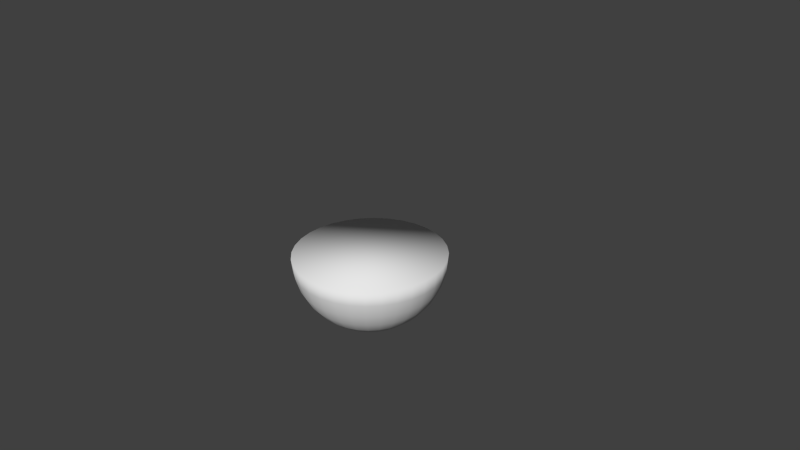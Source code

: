 # Source: Hemisphere.blend  (saved by Blender 2.73.0; exported with 4.5.12 LTS)
import bpy
from mathutils import Matrix  # noqa: F401  (used for matrix-valued properties, if any)

bpy.ops.wm.read_factory_settings(use_empty=True)
scene = bpy.context.scene
scene.name = 'Scene'

# ---- collections
col_collection_1 = bpy.data.collections.new('Collection 1'); scene.collection.children.link(col_collection_1)

# ---- world
world_world = bpy.data.worlds.new('World'); scene.world = world_world
world_world.color = (0.05088, 0.05088, 0.05088)
world_world.use_sun_shadow = False
world_world.sun_shadow_jitter_overblur = 0.0
world_world.cycles.sampling_method = 'MANUAL'
world_world.cycles.sample_map_resolution = 256

# ---- cameras
cam_camera = bpy.data.cameras.new('Camera')
cam_camera.clip_end = 100.0
cam_camera.lens = 35.0
cam_camera.sensor_width = 32.0
cam_camera.sensor_height = 18.0
cam_camera.ortho_scale = 7.314
cam_camera.dof.focus_distance = 0.0
cam_camera.dof.aperture_fstop = 128.0

# ---- meshes
me_sphere = bpy.data.meshes.new('Sphere')
me_sphere.from_pydata([(-1.0, 0.0, 7.55e-08), (-0.9808, 0.0, -0.1951), (-0.9239, 0.0, -0.3827), (-0.8315, 0.0, -0.5556), (-0.7071, 0.0, -0.7071), (-0.5556, 0.0, -0.8315), (-0.3827, 0.0, -0.9239), (-0.1951, 0.0, -0.9808), (-0.9808, 0.1951, 7.55e-08), (-0.9619, 0.1913, -0.1951), (-0.9061, 0.1802, -0.3827), (-0.8155, 0.1622, -0.5556), (-0.6935, 0.1379, -0.7071), (-0.5449, 0.1084, -0.8315), (-0.3753, 0.07466, -0.9239), (-0.1913, 0.03806, -0.9808), (-0.9239, 0.3827, 7.55e-08), (-0.9061, 0.3753, -0.1951), (-0.8536, 0.3536, -0.3827), (-0.7682, 0.3182, -0.5556), (-0.6533, 0.2706, -0.7071), (-0.5133, 0.2126, -0.8315), (-0.3536, 0.1464, -0.9239), (-0.1802, 0.07466, -0.9808), (-0.8315, 0.5556, 7.55e-08), (-0.8155, 0.5449, -0.1951), (-0.7682, 0.5133, -0.3827), (-0.6913, 0.4619, -0.5556), (-0.5879, 0.3928, -0.7071), (-0.4619, 0.3087, -0.8315), (-0.3182, 0.2126, -0.9239), (-0.1622, 0.1084, -0.9808), (-0.7071, 0.7071, 7.55e-08), (-0.6935, 0.6935, -0.1951), (-0.6533, 0.6533, -0.3827), (-0.5879, 0.5879, -0.5556), (-0.5, 0.5, -0.7071), (-0.3928, 0.3928, -0.8315), (-0.2706, 0.2706, -0.9239), (-0.1379, 0.1379, -0.9808), (-0.5556, 0.8315, 7.55e-08), (-0.5449, 0.8155, -0.1951), (-0.5133, 0.7682, -0.3827), (-0.4619, 0.6913, -0.5556), (-0.3928, 0.5879, -0.7071), (-0.3087, 0.4619, -0.8315), (-0.2126, 0.3182, -0.9239), (-0.1084, 0.1622, -0.9808), (-0.3827, 0.9239, 7.55e-08), (-0.3753, 0.9061, -0.1951), (-0.3536, 0.8536, -0.3827), (-0.3182, 0.7682, -0.5556), (-0.2706, 0.6533, -0.7071), (-0.2126, 0.5133, -0.8315), (-0.1464, 0.3536, -0.9239), (-0.07466, 0.1802, -0.9808), (-0.1951, 0.9808, 7.55e-08), (-0.1913, 0.9619, -0.1951), (-0.1802, 0.9061, -0.3827), (-0.1622, 0.8155, -0.5556), (-0.1379, 0.6935, -0.7071), (-0.1084, 0.5449, -0.8315), (-0.07466, 0.3753, -0.9239), (-0.03806, 0.1913, -0.9808), (3.788e-07, 1.0, 7.55e-08), (3.937e-07, 0.9808, -0.1951), (2.298e-07, 0.9239, -0.3827), (3.341e-07, 0.8315, -0.5556), (3.192e-07, 0.7071, -0.7071), (3.415e-07, 0.5556, -0.8315), (3.043e-07, 0.3827, -0.9239), (3.08e-07, 0.1951, -0.9808), (0.1951, 0.9808, 7.55e-08), (0.1913, 0.9619, -0.1951), (0.1802, 0.9061, -0.3827), (0.1622, 0.8155, -0.5556), (0.138, 0.6935, -0.7071), (0.1084, 0.5449, -0.8315), (0.07466, 0.3753, -0.9239), (0.03806, 0.1913, -0.9808), (0.3827, 0.9239, 7.55e-08), (0.3753, 0.9061, -0.1951), (0.3536, 0.8536, -0.3827), (0.3182, 0.7682, -0.5556), (0.2706, 0.6533, -0.7071), (0.2126, 0.5133, -0.8315), (0.1464, 0.3536, -0.9239), (0.07466, 0.1802, -0.9808), (0.5556, 0.8315, 7.55e-08), (0.5449, 0.8155, -0.1951), (0.5133, 0.7682, -0.3827), (0.4619, 0.6913, -0.5556), (0.3928, 0.5879, -0.7071), (0.3087, 0.4619, -0.8315), (0.2126, 0.3182, -0.9239), (0.1084, 0.1622, -0.9808), (0.7071, 0.7071, 7.55e-08), (0.6935, 0.6935, -0.1951), (0.6533, 0.6533, -0.3827), (0.5879, 0.5879, -0.5556), (0.5, 0.5, -0.7071), (0.3928, 0.3928, -0.8315), (0.2706, 0.2706, -0.9239), (0.138, 0.1379, -0.9808), (0.8315, 0.5556, 7.55e-08), (0.8155, 0.5449, -0.1951), (0.7682, 0.5133, -0.3827), (0.6913, 0.4619, -0.5556), (0.5879, 0.3928, -0.7071), (0.4619, 0.3087, -0.8315), (0.3182, 0.2126, -0.9239), (0.1622, 0.1084, -0.9808), (0.9239, 0.3827, 7.55e-08), (0.9061, 0.3753, -0.1951), (0.8536, 0.3536, -0.3827), (0.7682, 0.3182, -0.5556), (0.6533, 0.2706, -0.7071), (0.5133, 0.2126, -0.8315), (0.3536, 0.1464, -0.9239), (0.1802, 0.07466, -0.9808), (0.9808, 0.1951, 7.55e-08), (0.9619, 0.1913, -0.1951), (0.9061, 0.1802, -0.3827), (0.8155, 0.1622, -0.5556), (0.6935, 0.1379, -0.7071), (0.5449, 0.1084, -0.8315), (0.3753, 0.07466, -0.9239), (0.1913, 0.03806, -0.9808), (1.0, -1.003e-07, 7.55e-08), (0.9808, -8.544e-08, -0.1951), (0.9239, 6.357e-08, -0.3827), (0.8315, -8.544e-08, -0.5556), (0.7071, -2.584e-08, -0.7071), (0.5556, -1.094e-08, -0.8315), (0.3827, 3.964e-09, -0.9239), (0.1951, 3.964e-09, -0.9808), (3.258e-07, 0.0, -1.0), (0.9808, -0.1951, 7.55e-08), (0.9619, -0.1913, -0.1951), (0.9061, -0.1802, -0.3827), (0.8155, -0.1622, -0.5556), (0.6935, -0.1379, -0.7071), (0.5449, -0.1084, -0.8315), (0.3753, -0.07466, -0.9239), (0.1913, -0.03806, -0.9808), (0.9239, -0.3827, 7.55e-08), (0.9061, -0.3753, -0.1951), (0.8536, -0.3536, -0.3827), (0.7682, -0.3182, -0.5556), (0.6533, -0.2706, -0.7071), (0.5133, -0.2126, -0.8315), (0.3536, -0.1464, -0.9239), (0.1802, -0.07466, -0.9808), (0.8315, -0.5556, 7.55e-08), (0.8155, -0.5449, -0.1951), (0.7682, -0.5133, -0.3827), (0.6913, -0.4619, -0.5556), (0.5879, -0.3928, -0.7071), (0.4619, -0.3087, -0.8315), (0.3182, -0.2126, -0.9239), (0.1622, -0.1084, -0.9808), (0.7071, -0.7071, 7.55e-08), (0.6935, -0.6935, -0.1951), (0.6533, -0.6533, -0.3827), (0.5879, -0.5879, -0.5556), (0.5, -0.5, -0.7071), (0.3928, -0.3928, -0.8315), (0.2706, -0.2706, -0.9239), (0.1379, -0.1379, -0.9808), (0.5556, -0.8315, 7.55e-08), (0.5449, -0.8155, -0.1951), (0.5133, -0.7682, -0.3827), (0.4619, -0.6913, -0.5556), (0.3928, -0.5879, -0.7071), (0.3087, -0.4619, -0.8315), (0.2126, -0.3182, -0.9239), (0.1084, -0.1622, -0.9808), (0.3827, -0.9239, 7.55e-08), (0.3753, -0.9061, -0.1951), (0.3536, -0.8536, -0.3827), (0.3182, -0.7682, -0.5556), (0.2706, -0.6533, -0.7071), (0.2126, -0.5133, -0.8315), (0.1464, -0.3536, -0.9239), (0.07466, -0.1802, -0.9808), (0.1951, -0.9808, 7.55e-08), (0.1913, -0.9619, -0.1951), (0.1802, -0.9061, -0.3827), (0.1622, -0.8155, -0.5556), (0.1379, -0.6935, -0.7071), (0.1084, -0.5449, -0.8315), (0.07466, -0.3753, -0.9239), (0.03806, -0.1913, -0.9808), (1.404e-07, -1.0, 7.55e-08), (9.567e-08, -0.9808, -0.1951), (3.192e-07, -0.9239, -0.3827), (1.404e-07, -0.8315, -0.5556), (1.851e-07, -0.7071, -0.7071), (2.596e-07, -0.5556, -0.8315), (2.521e-07, -0.3827, -0.9239), (3.155e-07, -0.1951, -0.9808), (-0.1951, -0.9808, 7.55e-08), (-0.1913, -0.9619, -0.1951), (-0.1802, -0.9061, -0.3827), (-0.1622, -0.8155, -0.5556), (-0.1379, -0.6935, -0.7071), (-0.1084, -0.5449, -0.8315), (-0.07466, -0.3753, -0.9239), (-0.03806, -0.1913, -0.9808), (-0.3827, -0.9239, 7.55e-08), (-0.3753, -0.9061, -0.1951), (-0.3536, -0.8536, -0.3827), (-0.3182, -0.7682, -0.5556), (-0.2706, -0.6533, -0.7071), (-0.2126, -0.5133, -0.8315), (-0.1464, -0.3536, -0.9239), (-0.07466, -0.1802, -0.9808), (-0.5556, -0.8315, 7.55e-08), (-0.5449, -0.8155, -0.1951), (-0.5133, -0.7682, -0.3827), (-0.4619, -0.6913, -0.5556), (-0.3928, -0.5879, -0.7071), (-0.3087, -0.4619, -0.8315), (-0.2126, -0.3182, -0.9239), (-0.1084, -0.1622, -0.9808), (-0.7071, -0.7071, 7.55e-08), (-0.6935, -0.6935, -0.1951), (-0.6533, -0.6533, -0.3827), (-0.5879, -0.5879, -0.5556), (-0.5, -0.5, -0.7071), (-0.3928, -0.3928, -0.8315), (-0.2706, -0.2706, -0.9239), (-0.1379, -0.1379, -0.9808), (-0.8315, -0.5556, 7.55e-08), (-0.8155, -0.5449, -0.1951), (-0.7682, -0.5133, -0.3827), (-0.6913, -0.4619, -0.5556), (-0.5879, -0.3928, -0.7071), (-0.4619, -0.3087, -0.8315), (-0.3182, -0.2126, -0.9239), (-0.1622, -0.1084, -0.9808), (-0.9239, -0.3827, 7.55e-08), (-0.9061, -0.3753, -0.1951), (-0.8536, -0.3536, -0.3827), (-0.7682, -0.3182, -0.5556), (-0.6533, -0.2706, -0.7071), (-0.5133, -0.2126, -0.8315), (-0.3536, -0.1464, -0.9239), (-0.1802, -0.07466, -0.9808), (-0.9808, -0.1951, 7.55e-08), (-0.9619, -0.1913, -0.1951), (-0.9061, -0.1802, -0.3827), (-0.8155, -0.1622, -0.5556), (-0.6935, -0.1379, -0.7071), (-0.5449, -0.1084, -0.8315), (-0.3753, -0.07466, -0.9239), (-0.1913, -0.03806, -0.9808)], [], [(4, 3, 11, 12), (2, 1, 9, 10), (7, 6, 14, 15), (5, 4, 12, 13), (3, 2, 10, 11), (1, 0, 8, 9), (6, 5, 13, 14), (14, 13, 21, 22), (12, 11, 19, 20), (10, 9, 17, 18), (15, 14, 22, 23), (13, 12, 20, 21), (11, 10, 18, 19), (9, 8, 16, 17), (22, 21, 29, 30), (20, 19, 27, 28), (18, 17, 25, 26), (23, 22, 30, 31), (21, 20, 28, 29), (19, 18, 26, 27), (17, 16, 24, 25), (30, 29, 37, 38), (28, 27, 35, 36), (26, 25, 33, 34), (31, 30, 38, 39), (29, 28, 36, 37), (27, 26, 34, 35), (25, 24, 32, 33), (38, 37, 45, 46), (36, 35, 43, 44), (34, 33, 41, 42), (39, 38, 46, 47), (37, 36, 44, 45), (35, 34, 42, 43), (33, 32, 40, 41), (46, 45, 53, 54), (44, 43, 51, 52), (42, 41, 49, 50), (47, 46, 54, 55), (45, 44, 52, 53), (43, 42, 50, 51), (41, 40, 48, 49), (54, 53, 61, 62), (52, 51, 59, 60), (50, 49, 57, 58), (55, 54, 62, 63), (53, 52, 60, 61), (51, 50, 58, 59), (49, 48, 56, 57), (62, 61, 69, 70), (60, 59, 67, 68), (58, 57, 65, 66), (63, 62, 70, 71), (61, 60, 68, 69), (59, 58, 66, 67), (57, 56, 64, 65), (70, 69, 77, 78), (68, 67, 75, 76), (66, 65, 73, 74), (71, 70, 78, 79), (69, 68, 76, 77), (67, 66, 74, 75), (65, 64, 72, 73), (78, 77, 85, 86), (76, 75, 83, 84), (74, 73, 81, 82), (79, 78, 86, 87), (77, 76, 84, 85), (75, 74, 82, 83), (73, 72, 80, 81), (86, 85, 93, 94), (84, 83, 91, 92), (82, 81, 89, 90), (87, 86, 94, 95), (85, 84, 92, 93), (83, 82, 90, 91), (81, 80, 88, 89), (94, 93, 101, 102), (92, 91, 99, 100), (90, 89, 97, 98), (95, 94, 102, 103), (93, 92, 100, 101), (91, 90, 98, 99), (89, 88, 96, 97), (102, 101, 109, 110), (100, 99, 107, 108), (98, 97, 105, 106), (103, 102, 110, 111), (101, 100, 108, 109), (99, 98, 106, 107), (97, 96, 104, 105), (110, 109, 117, 118), (108, 107, 115, 116), (106, 105, 113, 114), (111, 110, 118, 119), (109, 108, 116, 117), (107, 106, 114, 115), (105, 104, 112, 113), (118, 117, 125, 126), (116, 115, 123, 124), (114, 113, 121, 122), (119, 118, 126, 127), (117, 116, 124, 125), (115, 114, 122, 123), (113, 112, 120, 121), (126, 125, 133, 134), (124, 123, 131, 132), (122, 121, 129, 130), (127, 126, 134, 135), (125, 124, 132, 133), (123, 122, 130, 131), (121, 120, 128, 129), (134, 133, 142, 143), (132, 131, 140, 141), (130, 129, 138, 139), (135, 134, 143, 144), (133, 132, 141, 142), (131, 130, 139, 140), (129, 128, 137, 138), (143, 142, 150, 151), (141, 140, 148, 149), (139, 138, 146, 147), (144, 143, 151, 152), (142, 141, 149, 150), (140, 139, 147, 148), (138, 137, 145, 146), (151, 150, 158, 159), (149, 148, 156, 157), (147, 146, 154, 155), (152, 151, 159, 160), (150, 149, 157, 158), (148, 147, 155, 156), (146, 145, 153, 154), (159, 158, 166, 167), (157, 156, 164, 165), (155, 154, 162, 163), (160, 159, 167, 168), (158, 157, 165, 166), (156, 155, 163, 164), (154, 153, 161, 162), (167, 166, 174, 175), (165, 164, 172, 173), (163, 162, 170, 171), (168, 167, 175, 176), (166, 165, 173, 174), (164, 163, 171, 172), (162, 161, 169, 170), (175, 174, 182, 183), (173, 172, 180, 181), (171, 170, 178, 179), (176, 175, 183, 184), (174, 173, 181, 182), (172, 171, 179, 180), (170, 169, 177, 178), (183, 182, 190, 191), (181, 180, 188, 189), (179, 178, 186, 187), (184, 183, 191, 192), (182, 181, 189, 190), (180, 179, 187, 188), (178, 177, 185, 186), (191, 190, 198, 199), (189, 188, 196, 197), (187, 186, 194, 195), (192, 191, 199, 200), (190, 189, 197, 198), (188, 187, 195, 196), (186, 185, 193, 194), (199, 198, 206, 207), (197, 196, 204, 205), (195, 194, 202, 203), (200, 199, 207, 208), (198, 197, 205, 206), (196, 195, 203, 204), (194, 193, 201, 202), (207, 206, 214, 215), (205, 204, 212, 213), (203, 202, 210, 211), (208, 207, 215, 216), (206, 205, 213, 214), (204, 203, 211, 212), (202, 201, 209, 210), (215, 214, 222, 223), (213, 212, 220, 221), (211, 210, 218, 219), (216, 215, 223, 224), (214, 213, 221, 222), (212, 211, 219, 220), (210, 209, 217, 218), (223, 222, 230, 231), (221, 220, 228, 229), (219, 218, 226, 227), (224, 223, 231, 232), (222, 221, 229, 230), (220, 219, 227, 228), (218, 217, 225, 226), (231, 230, 238, 239), (229, 228, 236, 237), (227, 226, 234, 235), (232, 231, 239, 240), (230, 229, 237, 238), (228, 227, 235, 236), (226, 225, 233, 234), (239, 238, 246, 247), (237, 236, 244, 245), (235, 234, 242, 243), (240, 239, 247, 248), (238, 237, 245, 246), (236, 235, 243, 244), (234, 233, 241, 242), (247, 246, 254, 255), (245, 244, 252, 253), (243, 242, 250, 251), (248, 247, 255, 256), (246, 245, 253, 254), (244, 243, 251, 252), (242, 241, 249, 250), (136, 7, 15), (136, 15, 23), (136, 23, 31), (136, 31, 39), (136, 39, 47), (136, 47, 55), (136, 55, 63), (136, 63, 71), (136, 71, 79), (136, 79, 87), (136, 87, 95), (136, 95, 103), (136, 103, 111), (136, 111, 119), (136, 119, 127), (136, 127, 135), (136, 135, 144), (136, 144, 152), (136, 152, 160), (136, 160, 168), (136, 168, 176), (136, 176, 184), (136, 184, 192), (136, 192, 200), (136, 200, 208), (136, 208, 216), (136, 216, 224), (136, 224, 232), (136, 232, 240), (136, 240, 248), (136, 248, 256), (136, 256, 7), (255, 254, 5, 6), (253, 252, 3, 4), (251, 250, 1, 2), (256, 255, 6, 7), (254, 253, 4, 5), (252, 251, 2, 3), (250, 249, 0, 1), (64, 193, 185, 177, 169, 161, 153, 145, 137, 128, 120, 112, 104, 96, 88, 80, 72), (8, 0, 249, 241, 233, 225, 217, 209, 201, 193, 64, 56, 48, 40, 32, 24, 16)])
me_sphere.polygons.foreach_set('use_smooth', [True] * 258)
_uv = me_sphere.uv_layers.new(name='UVMap')
_uv.uv.foreach_set('vector', [0.9384, 0.8231, 0.8915, 0.8397, 0.8896, 0.7958, 0.9363, 0.7858, 0.8362, 0.8524, 0.7704, 0.8611, 0.7687, 0.8091, 0.8347, 0.8035, 0.7366, 0.1555, 0.7118, 0.1079, 0.7296, 0.09977, 0.7457, 0.1513, 0.6879, 0.06352, 0.6662, 0.02409, 0.6989, 0.009079, 0.7137, 0.05172, 0.8915, 0.8397, 0.8362, 0.8524, 0.8347, 0.8035, 0.8896, 0.7958, 0.7704, 0.8611, 0.6978, 0.8649, 0.695, 0.812, 0.7687, 0.8091, 0.7118, 0.1079, 0.6879, 0.06352, 0.7137, 0.05172, 0.7296, 0.09977, 0.7296, 0.09977, 0.7137, 0.05172, 0.7411, 0.04571, 0.7485, 0.09563, 0.9363, 0.7858, 0.8896, 0.7958, 0.8861, 0.7495, 0.9334, 0.7465, 0.8347, 0.8035, 0.7687, 0.8091, 0.7645, 0.7544, 0.8308, 0.7521, 0.7457, 0.1513, 0.7296, 0.09977, 0.7485, 0.09563, 0.7553, 0.1492, 0.9742, 0.7739, 0.9363, 0.7858, 0.9334, 0.7465, 0.9722, 0.743, 0.8896, 0.7958, 0.8347, 0.8035, 0.8308, 0.7521, 0.8861, 0.7495, 0.7687, 0.8091, 0.695, 0.812, 0.6907, 0.7562, 0.7645, 0.7544, 0.7485, 0.09563, 0.7411, 0.04571, 0.7692, 0.04571, 0.7678, 0.09563, 0.9334, 0.7465, 0.8861, 0.7495, 0.8852, 0.7026, 0.9327, 0.7066, 0.8308, 0.7521, 0.7645, 0.7544, 0.7635, 0.699, 0.8299, 0.6999, 0.7553, 0.1492, 0.7485, 0.09563, 0.7678, 0.09563, 0.7652, 0.1492, 0.9722, 0.743, 0.9334, 0.7465, 0.9327, 0.7066, 0.9716, 0.7117, 0.8861, 0.7495, 0.8308, 0.7521, 0.8299, 0.6999, 0.8852, 0.7026, 0.7645, 0.7544, 0.6907, 0.7562, 0.6896, 0.6997, 0.7635, 0.699, 0.7678, 0.09563, 0.7692, 0.04571, 0.7968, 0.05172, 0.7868, 0.09977, 0.9327, 0.7066, 0.8852, 0.7026, 0.8826, 0.657, 0.931, 0.6678, 0.8299, 0.6999, 0.7635, 0.699, 0.7602, 0.6453, 0.8266, 0.6493, 0.7652, 0.1492, 0.7678, 0.09563, 0.7868, 0.09977, 0.7749, 0.1513, 0.9716, 0.7117, 0.9327, 0.7066, 0.931, 0.6678, 0.9712, 0.6812, 0.8852, 0.7026, 0.8299, 0.6999, 0.8266, 0.6493, 0.8826, 0.657, 0.7635, 0.699, 0.6896, 0.6997, 0.687, 0.6449, 0.7602, 0.6453, 0.7868, 0.09977, 0.7968, 0.05172, 0.8229, 0.06352, 0.8048, 0.1079, 0.931, 0.6678, 0.8826, 0.657, 0.875, 0.6146, 0.9259, 0.6316, 0.8266, 0.6493, 0.7602, 0.6453, 0.7513, 0.5954, 0.8177, 0.6024, 0.7749, 0.1513, 0.7868, 0.09977, 0.8048, 0.1079, 0.784, 0.1555, 0.7968, 0.05172, 0.8048, 0.009079, 0.838, 0.02409, 0.8229, 0.06352, 0.8826, 0.657, 0.8266, 0.6493, 0.8177, 0.6024, 0.875, 0.6146, 0.7602, 0.6453, 0.687, 0.6449, 0.6793, 0.5941, 0.7513, 0.5954, 0.8048, 0.1079, 0.8229, 0.06352, 0.8464, 0.08064, 0.8209, 0.1197, 0.9259, 0.6316, 0.875, 0.6146, 0.8649, 0.5769, 0.9191, 0.5993, 0.8177, 0.6024, 0.7513, 0.5954, 0.7396, 0.5509, 0.806, 0.5605, 0.784, 0.1555, 0.8048, 0.1079, 0.8209, 0.1197, 0.7922, 0.1615, 0.8229, 0.06352, 0.838, 0.02409, 0.868, 0.04589, 0.8464, 0.08064, 0.875, 0.6146, 0.8177, 0.6024, 0.806, 0.5605, 0.8649, 0.5769, 0.7513, 0.5954, 0.6793, 0.5941, 0.6692, 0.5487, 0.7396, 0.5509, 0.8209, 0.1197, 0.8464, 0.08064, 0.8669, 0.1025, 0.8348, 0.1347, 0.9224, 0.8834, 0.8743, 0.9111, 0.8772, 0.8772, 0.9241, 0.8547, 0.806, 0.5605, 0.7396, 0.5509, 0.7286, 0.5133, 0.7947, 0.5251, 0.7922, 0.1615, 0.8209, 0.1197, 0.8348, 0.1347, 0.7992, 0.1691, 0.8464, 0.08064, 0.868, 0.04589, 0.8942, 0.0737, 0.8669, 0.1025, 0.8743, 0.9111, 0.82, 0.9321, 0.8245, 0.8943, 0.8772, 0.8772, 0.7396, 0.5509, 0.6692, 0.5487, 0.6601, 0.5102, 0.7286, 0.5133, 0.8348, 0.1347, 0.8669, 0.1025, 0.8833, 0.1282, 0.8461, 0.1524, 0.9241, 0.8547, 0.8772, 0.8772, 0.8808, 0.8377, 0.9263, 0.8213, 0.8245, 0.8943, 0.7705, 0.9055, 0.7755, 0.8585, 0.8296, 0.8502, 0.7992, 0.1691, 0.8348, 0.1347, 0.8461, 0.1524, 0.8047, 0.1781, 0.8669, 0.1025, 0.8942, 0.0737, 0.9151, 0.1064, 0.8833, 0.1282, 0.8772, 0.8772, 0.8245, 0.8943, 0.8296, 0.8502, 0.8808, 0.8377, 0.7705, 0.9055, 0.7131, 0.91, 0.717, 0.8621, 0.7755, 0.8585, 0.8461, 0.1524, 0.8833, 0.1282, 0.8947, 0.1567, 0.854, 0.172, 0.9263, 0.8213, 0.8808, 0.8377, 0.8832, 0.7941, 0.9276, 0.7844, 0.8296, 0.8502, 0.7755, 0.8585, 0.7791, 0.8069, 0.8331, 0.8017, 0.8047, 0.1781, 0.8461, 0.1524, 0.854, 0.172, 0.8087, 0.1881, 0.9622, 0.8016, 0.9263, 0.8213, 0.9276, 0.7844, 0.9622, 0.7727, 0.8808, 0.8377, 0.8296, 0.8502, 0.8331, 0.8017, 0.8832, 0.7941, 0.7755, 0.8585, 0.717, 0.8621, 0.7197, 0.8094, 0.7791, 0.8069, 0.854, 0.172, 0.8947, 0.1567, 0.9008, 0.1869, 0.8581, 0.1929, 0.9276, 0.7844, 0.8832, 0.7941, 0.8829, 0.7484, 0.9268, 0.7456, 0.8331, 0.8017, 0.7791, 0.8069, 0.779, 0.7529, 0.8332, 0.7508, 0.8087, 0.1881, 0.854, 0.172, 0.8581, 0.1929, 0.8108, 0.1987, 0.9622, 0.7727, 0.9276, 0.7844, 0.9268, 0.7456, 0.9611, 0.7423, 0.8832, 0.7941, 0.8331, 0.8017, 0.8332, 0.7508, 0.8829, 0.7484, 0.7791, 0.8069, 0.7197, 0.8094, 0.7191, 0.7543, 0.779, 0.7529, 0.8581, 0.1929, 0.9008, 0.1869, 0.9012, 0.2177, 0.8584, 0.2141, 0.9268, 0.7456, 0.8829, 0.7484, 0.8823, 0.7023, 0.9263, 0.7064, 0.8332, 0.7508, 0.779, 0.7529, 0.7782, 0.6985, 0.8324, 0.6996, 0.8108, 0.1987, 0.8581, 0.1929, 0.8584, 0.2141, 0.811, 0.2096, 0.9611, 0.7423, 0.9268, 0.7456, 0.9263, 0.7064, 0.9607, 0.7115, 0.8829, 0.7484, 0.8332, 0.7508, 0.8324, 0.6996, 0.8823, 0.7023, 0.779, 0.7529, 0.7191, 0.7543, 0.7183, 0.6988, 0.7782, 0.6985, 0.8584, 0.2141, 0.9012, 0.2177, 0.8959, 0.248, 0.8548, 0.2349, 0.9263, 0.7064, 0.8823, 0.7023, 0.8813, 0.6575, 0.926, 0.6683, 0.8324, 0.6996, 0.7782, 0.6985, 0.7767, 0.6459, 0.8309, 0.6499, 0.811, 0.2096, 0.8584, 0.2141, 0.8548, 0.2349, 0.8091, 0.2202, 0.9607, 0.7115, 0.9263, 0.7064, 0.926, 0.6683, 0.961, 0.6815, 0.8823, 0.7023, 0.8324, 0.6996, 0.8309, 0.6499, 0.8813, 0.6575, 0.7782, 0.6985, 0.7183, 0.6988, 0.7172, 0.6451, 0.7767, 0.6459, 0.8548, 0.2349, 0.8959, 0.248, 0.8852, 0.2764, 0.8474, 0.2545, 0.926, 0.6683, 0.8813, 0.6575, 0.8777, 0.6159, 0.9237, 0.6327, 0.8309, 0.6499, 0.7767, 0.6459, 0.7717, 0.5969, 0.8261, 0.6038, 0.8091, 0.2202, 0.8548, 0.2349, 0.8474, 0.2545, 0.8054, 0.2302, 0.961, 0.6815, 0.926, 0.6683, 0.9237, 0.6327, 0.9602, 0.6535, 0.8813, 0.6575, 0.8309, 0.6499, 0.8261, 0.6038, 0.8777, 0.6159, 0.7767, 0.6459, 0.7172, 0.6451, 0.7131, 0.5952, 0.7717, 0.5969, 0.8474, 0.2545, 0.8852, 0.2764, 0.8695, 0.302, 0.8367, 0.2721, 0.9237, 0.6327, 0.8777, 0.6159, 0.8732, 0.5788, 0.9207, 0.601, 0.8261, 0.6038, 0.7717, 0.5969, 0.7654, 0.5532, 0.8199, 0.5626, 0.8054, 0.2302, 0.8474, 0.2545, 0.8367, 0.2721, 0.7999, 0.2391, 0.8852, 0.2764, 0.9175, 0.2951, 0.8976, 0.3276, 0.8695, 0.302, 0.8777, 0.6159, 0.8261, 0.6038, 0.8199, 0.5626, 0.8732, 0.5788, 0.7717, 0.5969, 0.7131, 0.5952, 0.7078, 0.5507, 0.7654, 0.5532, 0.8367, 0.2721, 0.8695, 0.302, 0.8495, 0.3237, 0.8229, 0.2871, 0.5877, 0.9195, 0.5384, 0.9499, 0.5251, 0.9195, 0.5772, 0.8933, 0.8199, 0.5626, 0.7654, 0.5532, 0.76, 0.5162, 0.8143, 0.5278, 0.7999, 0.2391, 0.8367, 0.2721, 0.8229, 0.2871, 0.7929, 0.2468, 0.8695, 0.302, 0.8976, 0.3276, 0.872, 0.3553, 0.8495, 0.3237, 0.5384, 0.9499, 0.4899, 0.9709, 0.4747, 0.9373, 0.5251, 0.9195, 0.7654, 0.5532, 0.7078, 0.5507, 0.7036, 0.513, 0.76, 0.5162, 0.8229, 0.2871, 0.8495, 0.3237, 0.8258, 0.3408, 0.8066, 0.2989, 0.5772, 0.8933, 0.5251, 0.9195, 0.5166, 0.8819, 0.5708, 0.861, 0.4747, 0.9373, 0.4255, 0.9474, 0.4148, 0.9033, 0.4648, 0.8957, 0.7929, 0.2468, 0.8229, 0.2871, 0.8066, 0.2989, 0.7846, 0.2528, 0.8495, 0.3237, 0.872, 0.3553, 0.8419, 0.377, 0.8258, 0.3408, 0.5251, 0.9195, 0.4747, 0.9373, 0.4648, 0.8957, 0.5166, 0.8819, 0.4255, 0.9474, 0.3777, 0.9507, 0.3672, 0.9059, 0.4148, 0.9033, 0.8066, 0.2989, 0.8258, 0.3408, 0.7995, 0.3525, 0.7885, 0.3069, 0.5708, 0.861, 0.5166, 0.8819, 0.5116, 0.8395, 0.5661, 0.8252, 0.4648, 0.8957, 0.4148, 0.9033, 0.4091, 0.8531, 0.4594, 0.8484, 0.7846, 0.2528, 0.8066, 0.2989, 0.7885, 0.3069, 0.7754, 0.2569, 0.623, 0.8348, 0.5708, 0.861, 0.5661, 0.8252, 0.6197, 0.8065, 0.5166, 0.8819, 0.4648, 0.8957, 0.4594, 0.8484, 0.5116, 0.8395, 0.4148, 0.9033, 0.3672, 0.9059, 0.3614, 0.8546, 0.4091, 0.8531, 0.7885, 0.3069, 0.7995, 0.3525, 0.7715, 0.3585, 0.7692, 0.311, 0.5661, 0.8252, 0.5116, 0.8395, 0.5091, 0.7943, 0.5639, 0.7868, 0.4594, 0.8484, 0.4091, 0.8531, 0.4062, 0.7998, 0.4567, 0.7982, 0.7754, 0.2569, 0.7885, 0.3069, 0.7692, 0.311, 0.7656, 0.259, 0.6197, 0.8065, 0.5661, 0.8252, 0.5639, 0.7868, 0.6176, 0.7765, 0.5116, 0.8395, 0.4594, 0.8484, 0.4567, 0.7982, 0.5091, 0.7943, 0.4091, 0.8531, 0.3614, 0.8546, 0.3585, 0.8003, 0.4062, 0.7998, 0.7692, 0.311, 0.7715, 0.3585, 0.7429, 0.3584, 0.7495, 0.311, 0.5639, 0.7868, 0.5091, 0.7943, 0.5099, 0.7473, 0.5646, 0.7468, 0.4567, 0.7982, 0.4062, 0.7998, 0.4072, 0.7442, 0.4576, 0.7459, 0.7656, 0.259, 0.7692, 0.311, 0.7495, 0.311, 0.7555, 0.259, 0.6176, 0.7765, 0.5639, 0.7868, 0.5646, 0.7468, 0.6181, 0.7451, 0.5091, 0.7943, 0.4567, 0.7982, 0.4576, 0.7459, 0.5099, 0.7473, 0.4062, 0.7998, 0.3585, 0.8003, 0.3596, 0.7435, 0.4072, 0.7442, 0.7495, 0.311, 0.7429, 0.3584, 0.7149, 0.3523, 0.7302, 0.3068, 0.5646, 0.7468, 0.5099, 0.7473, 0.515, 0.6989, 0.5688, 0.706, 0.4576, 0.7459, 0.4072, 0.7442, 0.4135, 0.6868, 0.4633, 0.692, 0.7555, 0.259, 0.7495, 0.311, 0.7302, 0.3068, 0.7457, 0.2568, 0.6181, 0.7451, 0.5646, 0.7468, 0.5688, 0.706, 0.6214, 0.7132, 0.5099, 0.7473, 0.4576, 0.7459, 0.4633, 0.692, 0.515, 0.6989, 0.4072, 0.7442, 0.3596, 0.7435, 0.3661, 0.6849, 0.4135, 0.6868, 0.7302, 0.3068, 0.7149, 0.3523, 0.6884, 0.3405, 0.7119, 0.2986, 0.5688, 0.706, 0.515, 0.6989, 0.525, 0.6515, 0.5766, 0.666, 0.4633, 0.692, 0.4135, 0.6868, 0.4262, 0.6303, 0.4749, 0.6392, 0.7457, 0.2568, 0.7302, 0.3068, 0.7119, 0.2986, 0.7366, 0.2527, 0.6214, 0.7132, 0.5688, 0.706, 0.5766, 0.666, 0.6268, 0.6823, 0.515, 0.6989, 0.4633, 0.692, 0.4749, 0.6392, 0.525, 0.6515, 0.4135, 0.6868, 0.3661, 0.6849, 0.3788, 0.6272, 0.4262, 0.6303, 0.7119, 0.2986, 0.6884, 0.3405, 0.6649, 0.3234, 0.6958, 0.2869, 0.5766, 0.666, 0.525, 0.6515, 0.5403, 0.6071, 0.5888, 0.6286, 0.4749, 0.6392, 0.4262, 0.6303, 0.4451, 0.5777, 0.4923, 0.5899, 0.7366, 0.2527, 0.7119, 0.2986, 0.6958, 0.2869, 0.7284, 0.2467, 0.6884, 0.3405, 0.6672, 0.3767, 0.6371, 0.3549, 0.6649, 0.3234, 0.525, 0.6515, 0.4749, 0.6392, 0.4923, 0.5899, 0.5403, 0.6071, 0.4262, 0.6303, 0.3788, 0.6272, 0.3978, 0.5734, 0.4451, 0.5777, 0.6958, 0.2869, 0.6649, 0.3234, 0.6452, 0.3016, 0.6822, 0.2719, 0.5888, 0.6286, 0.5403, 0.6071, 0.559, 0.5682, 0.604, 0.5957, 0.4923, 0.5899, 0.4451, 0.5777, 0.4674, 0.5322, 0.5133, 0.5466, 0.7284, 0.2467, 0.6958, 0.2869, 0.6822, 0.2719, 0.7215, 0.2391, 0.6649, 0.3234, 0.6371, 0.3549, 0.6121, 0.3272, 0.6452, 0.3016, 0.5403, 0.6071, 0.4923, 0.5899, 0.5133, 0.5466, 0.559, 0.5682, 0.4384, 0.9775, 0.3896, 0.9816, 0.3767, 0.945, 0.4258, 0.9416, 0.6822, 0.2719, 0.6452, 0.3016, 0.6297, 0.2761, 0.6716, 0.2543, 0.5719, 0.8879, 0.5243, 0.9137, 0.517, 0.8758, 0.5658, 0.8554, 0.4752, 0.9315, 0.4258, 0.9416, 0.4168, 0.8972, 0.4669, 0.8896, 0.7215, 0.2391, 0.6822, 0.2719, 0.6716, 0.2543, 0.716, 0.2301, 0.6452, 0.3016, 0.6121, 0.3272, 0.5925, 0.2946, 0.6297, 0.2761, 0.5243, 0.9137, 0.4752, 0.9315, 0.4669, 0.8896, 0.517, 0.8758, 0.4258, 0.9416, 0.3767, 0.945, 0.3675, 0.8998, 0.4168, 0.8972, 0.6716, 0.2543, 0.6297, 0.2761, 0.6191, 0.2476, 0.6642, 0.2347, 0.5658, 0.8554, 0.517, 0.8758, 0.5119, 0.8334, 0.5614, 0.8196, 0.4669, 0.8896, 0.4168, 0.8972, 0.4111, 0.847, 0.4615, 0.8423, 0.716, 0.2301, 0.6716, 0.2543, 0.6642, 0.2347, 0.7123, 0.2201, 0.6106, 0.8306, 0.5658, 0.8554, 0.5614, 0.8196, 0.6074, 0.8021, 0.517, 0.8758, 0.4669, 0.8896, 0.4615, 0.8423, 0.5119, 0.8334, 0.4168, 0.8972, 0.3675, 0.8998, 0.3618, 0.8486, 0.4111, 0.847, 0.6642, 0.2347, 0.6191, 0.2476, 0.6137, 0.2175, 0.6605, 0.2139, 0.5614, 0.8196, 0.5119, 0.8334, 0.5095, 0.7882, 0.5592, 0.7813, 0.4615, 0.8423, 0.4111, 0.847, 0.4083, 0.7937, 0.4588, 0.7921, 0.7123, 0.2201, 0.6642, 0.2347, 0.6605, 0.2139, 0.7104, 0.2095, 0.6074, 0.8021, 0.5614, 0.8196, 0.5592, 0.7813, 0.6055, 0.7722, 0.5119, 0.8334, 0.4615, 0.8423, 0.4588, 0.7921, 0.5095, 0.7882, 0.4111, 0.847, 0.3618, 0.8486, 0.3588, 0.7942, 0.4083, 0.7937, 0.6605, 0.2139, 0.6137, 0.2175, 0.6136, 0.1867, 0.6605, 0.1927, 0.5592, 0.7813, 0.5095, 0.7882, 0.5105, 0.7409, 0.5601, 0.7411, 0.4588, 0.7921, 0.4083, 0.7937, 0.4096, 0.7377, 0.4599, 0.7395, 0.7104, 0.2095, 0.6605, 0.2139, 0.6605, 0.1927, 0.7104, 0.1987, 0.6055, 0.7722, 0.5592, 0.7813, 0.5601, 0.7411, 0.6062, 0.7406, 0.5095, 0.7882, 0.4588, 0.7921, 0.4599, 0.7395, 0.5105, 0.7409, 0.4083, 0.7937, 0.3588, 0.7942, 0.3602, 0.7372, 0.4096, 0.7377, 0.6605, 0.1927, 0.6136, 0.1867, 0.619, 0.1565, 0.6642, 0.1719, 0.5601, 0.7411, 0.5105, 0.7409, 0.5158, 0.6923, 0.5643, 0.7, 0.4599, 0.7395, 0.4096, 0.7377, 0.4161, 0.68, 0.4659, 0.6854, 0.7104, 0.1987, 0.6605, 0.1927, 0.6642, 0.1719, 0.7123, 0.1881, 0.6062, 0.7406, 0.5601, 0.7411, 0.5643, 0.7, 0.6093, 0.7086, 0.5105, 0.7409, 0.4599, 0.7395, 0.4659, 0.6854, 0.5158, 0.6923, 0.4096, 0.7377, 0.3602, 0.7372, 0.3669, 0.6782, 0.4161, 0.68, 0.6642, 0.1719, 0.619, 0.1565, 0.6296, 0.128, 0.6715, 0.1523, 0.5643, 0.7, 0.5158, 0.6923, 0.5248, 0.6448, 0.5717, 0.6599, 0.4659, 0.6854, 0.4161, 0.68, 0.4272, 0.6234, 0.4761, 0.6323, 0.7123, 0.1881, 0.6642, 0.1719, 0.6715, 0.1523, 0.716, 0.1781, 0.6093, 0.7086, 0.5643, 0.7, 0.5717, 0.6599, 0.6148, 0.6775, 0.5158, 0.6923, 0.4659, 0.6854, 0.4761, 0.6323, 0.5248, 0.6448, 0.4161, 0.68, 0.3669, 0.6782, 0.3783, 0.6204, 0.4272, 0.6234, 0.6715, 0.1523, 0.6296, 0.128, 0.645, 0.1024, 0.6822, 0.1347, 0.5717, 0.6599, 0.5248, 0.6448, 0.5367, 0.6005, 0.5815, 0.6227, 0.4761, 0.6323, 0.4272, 0.6234, 0.4417, 0.5707, 0.4895, 0.583, 0.716, 0.1781, 0.6715, 0.1523, 0.6822, 0.1347, 0.7215, 0.1691, 0.6296, 0.128, 0.5922, 0.1062, 0.6118, 0.07362, 0.645, 0.1024, 0.5248, 0.6448, 0.4761, 0.6323, 0.4895, 0.583, 0.5367, 0.6005, 0.4272, 0.6234, 0.3783, 0.6204, 0.3932, 0.5665, 0.4417, 0.5707, 0.6822, 0.1347, 0.645, 0.1024, 0.6647, 0.08064, 0.6958, 0.1197, 0.9361, 0.8859, 0.8857, 0.9138, 0.8893, 0.8796, 0.9377, 0.8569, 0.4895, 0.583, 0.4417, 0.5707, 0.4581, 0.5251, 0.5051, 0.5399, 0.7215, 0.1691, 0.6822, 0.1347, 0.6958, 0.1197, 0.7284, 0.1615, 0.645, 0.1024, 0.6118, 0.07362, 0.6367, 0.04589, 0.6647, 0.08064, 0.5367, 0.6005, 0.4895, 0.583, 0.5051, 0.5399, 0.5506, 0.5619, 0.7641, 0.9488, 0.695, 0.9543, 0.6968, 0.913, 0.7678, 0.9083, 0.761, 0.2044, 0.7366, 0.1555, 0.7457, 0.1513, 0.761, 0.2044, 0.7457, 0.1513, 0.7553, 0.1492, 0.761, 0.2044, 0.7553, 0.1492, 0.7652, 0.1492, 0.761, 0.2044, 0.7652, 0.1492, 0.7749, 0.1513, 0.761, 0.2044, 0.7749, 0.1513, 0.784, 0.1555, 0.761, 0.2044, 0.784, 0.1555, 0.7922, 0.1615, 0.761, 0.2044, 0.7922, 0.1615, 0.7992, 0.1691, 0.761, 0.2044, 0.7992, 0.1691, 0.8047, 0.1781, 0.761, 0.2044, 0.8047, 0.1781, 0.8087, 0.1881, 0.761, 0.2044, 0.8087, 0.1881, 0.8108, 0.1987, 0.761, 0.2044, 0.8108, 0.1987, 0.811, 0.2096, 0.761, 0.2044, 0.811, 0.2096, 0.8091, 0.2202, 0.761, 0.2044, 0.8091, 0.2202, 0.8054, 0.2302, 0.761, 0.2044, 0.8054, 0.2302, 0.7999, 0.2391, 0.761, 0.2044, 0.7999, 0.2391, 0.7929, 0.2468, 0.761, 0.2044, 0.7929, 0.2468, 0.7846, 0.2528, 0.761, 0.2044, 0.7846, 0.2528, 0.7754, 0.2569, 0.761, 0.2044, 0.7754, 0.2569, 0.7656, 0.259, 0.761, 0.2044, 0.7656, 0.259, 0.7555, 0.259, 0.761, 0.2044, 0.7555, 0.259, 0.7457, 0.2568, 0.761, 0.2044, 0.7457, 0.2568, 0.7366, 0.2527, 0.761, 0.2044, 0.7366, 0.2527, 0.7284, 0.2467, 0.761, 0.2044, 0.7284, 0.2467, 0.7215, 0.2391, 0.761, 0.2044, 0.7215, 0.2391, 0.716, 0.2301, 0.761, 0.2044, 0.716, 0.2301, 0.7123, 0.2201, 0.761, 0.2044, 0.7123, 0.2201, 0.7104, 0.2095, 0.761, 0.2044, 0.7104, 0.2095, 0.7104, 0.1987, 0.761, 0.2044, 0.7104, 0.1987, 0.7123, 0.1881, 0.761, 0.2044, 0.7123, 0.1881, 0.716, 0.1781, 0.761, 0.2044, 0.716, 0.1781, 0.7215, 0.1691, 0.761, 0.2044, 0.7215, 0.1691, 0.7284, 0.1615, 0.761, 0.2044, 0.7284, 0.1615, 0.7366, 0.1555, 0.6958, 0.1197, 0.6647, 0.08064, 0.6879, 0.06352, 0.7118, 0.1079, 0.9377, 0.8569, 0.8893, 0.8796, 0.8915, 0.8397, 0.9384, 0.8231, 0.8331, 0.8969, 0.7678, 0.9083, 0.7704, 0.8611, 0.8362, 0.8524, 0.7284, 0.1615, 0.6958, 0.1197, 0.7118, 0.1079, 0.7366, 0.1555, 0.6647, 0.08064, 0.6367, 0.04589, 0.6662, 0.02409, 0.6879, 0.06352, 0.8893, 0.8796, 0.8331, 0.8969, 0.8362, 0.8524, 0.8915, 0.8397, 0.7678, 0.9083, 0.6968, 0.913, 0.6978, 0.8649, 0.7704, 0.8611, 0.135, 0.03203, 0.378, 0.5308, 0.3313, 0.552, 0.2818, 0.5628, 0.2313, 0.5628, 0.1817, 0.552, 0.135, 0.5308, 0.093, 0.5, 0.05727, 0.4608, 0.02919, 0.4147, 0.009858, 0.3635, 0.0, 0.3091, 1.536e-08, 0.2537, 0.009858, 0.1993, 0.02919, 0.1481, 0.05727, 0.102, 0.093, 0.06283, 0.4558, 0.102, 0.4838, 0.1481, 0.5032, 0.1993, 0.513, 0.2537, 0.513, 0.3091, 0.5032, 0.3635, 0.4838, 0.4147, 0.4558, 0.4608, 0.42, 0.5, 0.378, 0.5308, 0.135, 0.03203, 0.1817, 0.01081, 0.2313, 0.0, 0.2818, 0.0, 0.3313, 0.01081, 0.378, 0.03203, 0.42, 0.06283])
me_sphere.use_remesh_preserve_volume = False
me_sphere.use_remesh_preserve_attributes = False
me_sphere.use_mirror_vertex_groups = False
me_sphere.update()

# ---- objects
ob_sphere = bpy.data.objects.new('Sphere', me_sphere)
ob_camera = bpy.data.objects.new('Camera', cam_camera)

# ---- transforms, parenting, visibility, modifiers, constraints
ob_sphere.location = (0.07582, -0.128, 0.0988)
ob_sphere.lineart.crease_threshold = 0.0
ob_camera.location = (7.481, -6.508, 5.344)
ob_camera.rotation_euler = (1.109, 0.01082, 0.8149)
ob_camera.lock_rotations_4d = False
ob_camera.empty_display_type = 'ARROWS'
ob_camera.color = (0.0, 0.0, 0.0, 0.0)
ob_camera.display_type = 'WIRE'
ob_camera.lineart.crease_threshold = 0.0

# ---- collection membership
col_collection_1.objects.link(ob_sphere)
col_collection_1.objects.link(ob_camera)

# ---- scene / render settings (as saved in the file)
scene.camera = ob_camera
scene.frame_start = 1; scene.frame_end = 250; scene.frame_set(75)
scene.render.engine = 'BLENDER_EEVEE_NEXT'
scene.render.resolution_percentage = 50
scene.render.dither_intensity = 0.0
scene.cycles.use_denoising = False
scene.cycles.samples = 10
scene.cycles.sampling_pattern = 'TABULATED_SOBOL'
scene.cycles.light_sampling_threshold = 0.0
scene.cycles.use_adaptive_sampling = False
scene.cycles.use_light_tree = False
scene.cycles.blur_glossy = 0.0
scene.cycles.pixel_filter_type = 'GAUSSIAN'
scene.cycles.sample_clamp_indirect = 0.0
scene.view_settings.view_transform = 'Standard'
bpy.context.view_layer.update()

# ---- added for rendering (the .blend has no usable light): sun
light_auto_sun = bpy.data.lights.new('AutoSun', 'SUN')
light_auto_sun.energy = 3.0
light_auto_sun.angle = 0.0523599
ob_auto_sun = bpy.data.objects.new('AutoSun', light_auto_sun)
scene.collection.objects.link(ob_auto_sun)
ob_auto_sun.rotation_euler = (0.872665, 0.174533, 0.523599)
bpy.context.view_layer.update()
